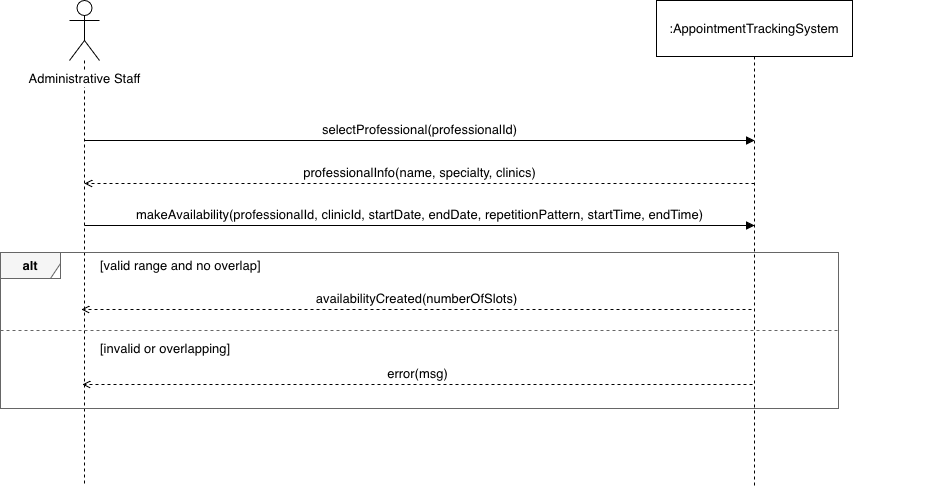

The diagram above was exported from draw.io. Its source (the exported page's mxGraphModel, read from the mxfile embedded in the PNG):
<mxGraphModel dx="1951" dy="1315" grid="0" gridSize="10" guides="1" tooltips="1" connect="1" arrows="1" fold="1" page="0" pageScale="1" pageWidth="850" pageHeight="1100" math="0" shadow="0">
  <root>
    <mxCell id="0" />
    <mxCell id="1" parent="0" />
    <mxCell id="0hEdWkhB-yRrTypGUPi7-1" parent="1" style="shape=umlLifeline;participant=umlActor;perimeter=lifelinePerimeter;whiteSpace=nowrap;html=1;container=0;collapsible=0;recursiveResize=0;outlineConnect=0;verticalAlign=top;spacingTop=64;labelBackgroundColor=#ffffff;align=center;size=60;fontSize=13;" value="Administrative Staff" vertex="1">
      <mxGeometry height="486" width="30" x="-10" y="-166" as="geometry" />
    </mxCell>
    <mxCell id="0hEdWkhB-yRrTypGUPi7-2" parent="1" style="shape=umlLifeline;perimeter=lifelinePerimeter;whiteSpace=wrap;html=1;container=0;collapsible=0;recursiveResize=0;outlineConnect=0;size=56;fontSize=13;" value=":AppointmentTrackingSystem" vertex="1">
      <mxGeometry height="486" width="196" x="577" y="-166" as="geometry" />
    </mxCell>
    <mxCell id="0hEdWkhB-yRrTypGUPi7-3" parent="1" style="rounded=0;whiteSpace=wrap;html=1;fillColor=none;strokeColor=#666666;" value="" vertex="1">
      <mxGeometry height="156" width="838" x="-79" y="86" as="geometry" />
    </mxCell>
    <mxCell id="0hEdWkhB-yRrTypGUPi7-4" parent="1" style="shape=umlFrame;whiteSpace=wrap;html=1;width=60;height=26;fillColor=#f5f5f5;strokeColor=#666666;fontStyle=1;fontSize=13;" value="alt" vertex="1">
      <mxGeometry height="26" width="60" x="-79" y="86" as="geometry" />
    </mxCell>
    <mxCell id="0hEdWkhB-yRrTypGUPi7-5" parent="1" style="text;html=1;align=left;verticalAlign=middle;fontSize=13;" value="[valid range and no overlap]" vertex="1">
      <mxGeometry height="24" width="766" x="19" y="87" as="geometry" />
    </mxCell>
    <mxCell id="0hEdWkhB-yRrTypGUPi7-6" edge="1" parent="1" style="endArrow=none;dashed=1;html=1;strokeColor=#666666;" value="">
      <mxGeometry relative="1" as="geometry">
        <mxPoint x="-79" y="164" as="sourcePoint" />
        <mxPoint x="759" y="164" as="targetPoint" />
      </mxGeometry>
    </mxCell>
    <mxCell id="0hEdWkhB-yRrTypGUPi7-7" parent="1" style="text;html=1;align=left;verticalAlign=middle;fontSize=13;" value="[invalid or overlapping]" vertex="1">
      <mxGeometry height="24" width="826" x="19" y="170" as="geometry" />
    </mxCell>
    <mxCell id="0hEdWkhB-yRrTypGUPi7-8" edge="1" parent="1" style="html=1;verticalAlign=bottom;endArrow=block;endFill=1;fontSize=13;labelBackgroundColor=#ffffff;" value="selectProfessional(professionalId)">
      <mxGeometry relative="1" as="geometry">
        <mxPoint x="5" y="-26" as="sourcePoint" />
        <mxPoint x="675" y="-26" as="targetPoint" />
      </mxGeometry>
    </mxCell>
    <mxCell id="0hEdWkhB-yRrTypGUPi7-9" edge="1" parent="1" style="html=1;verticalAlign=bottom;endArrow=block;endFill=0;fontSize=13;labelBackgroundColor=#ffffff;dashed=1;endArrow=open;endFill=0;" value="professionalInfo(name, specialty, clinics)">
      <mxGeometry relative="1" as="geometry">
        <mxPoint x="675" y="17" as="sourcePoint" />
        <mxPoint x="5" y="17" as="targetPoint" />
      </mxGeometry>
    </mxCell>
    <mxCell id="0hEdWkhB-yRrTypGUPi7-10" edge="1" parent="1" style="html=1;verticalAlign=bottom;endArrow=block;endFill=1;fontSize=13;labelBackgroundColor=#ffffff;" value="makeAvailability(professionalId, clinicId, startDate, endDate, repetitionPattern, startTime, endTime)">
      <mxGeometry relative="1" as="geometry">
        <mxPoint x="5" y="59" as="sourcePoint" />
        <mxPoint x="675" y="59" as="targetPoint" />
      </mxGeometry>
    </mxCell>
    <mxCell id="0hEdWkhB-yRrTypGUPi7-11" edge="1" parent="1" style="html=1;verticalAlign=bottom;endArrow=block;endFill=0;fontSize=13;labelBackgroundColor=#ffffff;dashed=1;endArrow=open;endFill=0;" value="availabilityCreated(numberOfSlots)">
      <mxGeometry relative="1" as="geometry">
        <mxPoint x="672" y="143" as="sourcePoint" />
        <mxPoint x="2" y="143" as="targetPoint" />
      </mxGeometry>
    </mxCell>
    <mxCell id="0hEdWkhB-yRrTypGUPi7-12" edge="1" parent="1" style="html=1;verticalAlign=bottom;endArrow=block;endFill=0;fontSize=13;labelBackgroundColor=#ffffff;dashed=1;endArrow=open;endFill=0;" value="error(msg)">
      <mxGeometry relative="1" as="geometry">
        <mxPoint x="673" y="218" as="sourcePoint" />
        <mxPoint x="3" y="218" as="targetPoint" />
      </mxGeometry>
    </mxCell>
  </root>
</mxGraphModel>